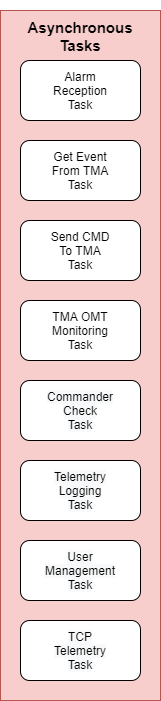

The diagram above was exported from draw.io. Its source (the exported page's mxGraphModel, read from the mxfile embedded in the PNG):
<mxGraphModel dx="259" dy="806" grid="1" gridSize="10" guides="1" tooltips="1" connect="1" arrows="1" fold="1" page="1" pageScale="1" pageWidth="827" pageHeight="1169" math="0" shadow="0">
  <root>
    <mxCell id="0" />
    <mxCell id="1" parent="0" />
    <mxCell id="B4SL1LwDK7pM6GSmwxQc-2" value="&lt;h1 style=&quot;text-align: center ; font-size: 15px&quot;&gt;&lt;br&gt;&lt;/h1&gt;&lt;h1 style=&quot;text-align: center ; font-size: 15px&quot;&gt;&lt;br&gt;&lt;/h1&gt;" style="text;html=1;strokeColor=#b85450;fillColor=#f8cecc;spacing=5;spacingTop=-20;whiteSpace=wrap;overflow=hidden;rounded=0;fontSize=15;" parent="1" vertex="1">
      <mxGeometry x="1280" y="70" width="160" height="690" as="geometry" />
    </mxCell>
    <mxCell id="B4SL1LwDK7pM6GSmwxQc-3" value="Alarm&lt;br&gt;Reception&lt;br&gt;Task&lt;br&gt;" style="rounded=1;whiteSpace=wrap;html=1;" parent="1" vertex="1">
      <mxGeometry x="1300" y="120" width="120" height="60" as="geometry" />
    </mxCell>
    <mxCell id="B4SL1LwDK7pM6GSmwxQc-4" value="Get Event&lt;br&gt;From TMA&lt;br&gt;Task&lt;br&gt;" style="rounded=1;whiteSpace=wrap;html=1;" parent="1" vertex="1">
      <mxGeometry x="1300" y="200" width="120" height="60" as="geometry" />
    </mxCell>
    <mxCell id="B4SL1LwDK7pM6GSmwxQc-5" value="Send CMD&lt;br&gt;To TMA&lt;br&gt;Task" style="rounded=1;whiteSpace=wrap;html=1;" parent="1" vertex="1">
      <mxGeometry x="1300" y="280" width="120" height="60" as="geometry" />
    </mxCell>
    <mxCell id="B4SL1LwDK7pM6GSmwxQc-6" value="&lt;span&gt;TMA OMT&lt;/span&gt;&lt;br&gt;&lt;span&gt;Monitoring&lt;/span&gt;&lt;br&gt;&lt;span&gt;Task&lt;/span&gt;" style="rounded=1;whiteSpace=wrap;html=1;" parent="1" vertex="1">
      <mxGeometry x="1300" y="360" width="120" height="60" as="geometry" />
    </mxCell>
    <mxCell id="B4SL1LwDK7pM6GSmwxQc-7" value="&#10;&#10;&lt;span style=&quot;color: rgb(0, 0, 0); font-family: helvetica; font-size: 12px; font-style: normal; font-weight: 400; letter-spacing: normal; text-align: center; text-indent: 0px; text-transform: none; word-spacing: 0px; background-color: rgb(248, 249, 250); display: inline; float: none;&quot;&gt;Commander&lt;/span&gt;&lt;br style=&quot;color: rgb(0, 0, 0); font-family: helvetica; font-size: 12px; font-style: normal; font-weight: 400; letter-spacing: normal; text-align: center; text-indent: 0px; text-transform: none; word-spacing: 0px; background-color: rgb(248, 249, 250);&quot;&gt;&lt;span style=&quot;color: rgb(0, 0, 0); font-family: helvetica; font-size: 12px; font-style: normal; font-weight: 400; letter-spacing: normal; text-align: center; text-indent: 0px; text-transform: none; word-spacing: 0px; background-color: rgb(248, 249, 250); display: inline; float: none;&quot;&gt;Check&lt;/span&gt;&lt;br style=&quot;color: rgb(0, 0, 0); font-family: helvetica; font-size: 12px; font-style: normal; font-weight: 400; letter-spacing: normal; text-align: center; text-indent: 0px; text-transform: none; word-spacing: 0px; background-color: rgb(248, 249, 250);&quot;&gt;&lt;span style=&quot;color: rgb(0, 0, 0); font-family: helvetica; font-size: 12px; font-style: normal; font-weight: 400; letter-spacing: normal; text-align: center; text-indent: 0px; text-transform: none; word-spacing: 0px; background-color: rgb(248, 249, 250); display: inline; float: none;&quot;&gt;Task&lt;/span&gt;&#10;&#10;" style="rounded=1;whiteSpace=wrap;html=1;" parent="1" vertex="1">
      <mxGeometry x="1300" y="440" width="120" height="60" as="geometry" />
    </mxCell>
    <mxCell id="B4SL1LwDK7pM6GSmwxQc-8" value="&#10;&#10;&lt;span style=&quot;color: rgb(0, 0, 0); font-family: helvetica; font-size: 12px; font-style: normal; font-weight: 400; letter-spacing: normal; text-align: center; text-indent: 0px; text-transform: none; word-spacing: 0px; background-color: rgb(248, 249, 250); display: inline; float: none;&quot;&gt;Telemetry&lt;/span&gt;&lt;br style=&quot;color: rgb(0, 0, 0); font-family: helvetica; font-size: 12px; font-style: normal; font-weight: 400; letter-spacing: normal; text-align: center; text-indent: 0px; text-transform: none; word-spacing: 0px; background-color: rgb(248, 249, 250);&quot;&gt;&lt;span style=&quot;color: rgb(0, 0, 0); font-family: helvetica; font-size: 12px; font-style: normal; font-weight: 400; letter-spacing: normal; text-align: center; text-indent: 0px; text-transform: none; word-spacing: 0px; background-color: rgb(248, 249, 250); display: inline; float: none;&quot;&gt;Logging&lt;/span&gt;&lt;br style=&quot;color: rgb(0, 0, 0); font-family: helvetica; font-size: 12px; font-style: normal; font-weight: 400; letter-spacing: normal; text-align: center; text-indent: 0px; text-transform: none; word-spacing: 0px; background-color: rgb(248, 249, 250);&quot;&gt;&lt;span style=&quot;color: rgb(0, 0, 0); font-family: helvetica; font-size: 12px; font-style: normal; font-weight: 400; letter-spacing: normal; text-align: center; text-indent: 0px; text-transform: none; word-spacing: 0px; background-color: rgb(248, 249, 250); display: inline; float: none;&quot;&gt;Task&lt;/span&gt;&#10;&#10;" style="rounded=1;whiteSpace=wrap;html=1;" parent="1" vertex="1">
      <mxGeometry x="1300" y="520" width="120" height="60" as="geometry" />
    </mxCell>
    <mxCell id="B4SL1LwDK7pM6GSmwxQc-9" value="&#10;&#10;&lt;span style=&quot;color: rgb(0, 0, 0); font-family: helvetica; font-size: 12px; font-style: normal; font-weight: 400; letter-spacing: normal; text-align: center; text-indent: 0px; text-transform: none; word-spacing: 0px; background-color: rgb(248, 249, 250); display: inline; float: none;&quot;&gt;User&lt;/span&gt;&lt;br style=&quot;color: rgb(0, 0, 0); font-family: helvetica; font-size: 12px; font-style: normal; font-weight: 400; letter-spacing: normal; text-align: center; text-indent: 0px; text-transform: none; word-spacing: 0px; background-color: rgb(248, 249, 250);&quot;&gt;&lt;span style=&quot;color: rgb(0, 0, 0); font-family: helvetica; font-size: 12px; font-style: normal; font-weight: 400; letter-spacing: normal; text-align: center; text-indent: 0px; text-transform: none; word-spacing: 0px; background-color: rgb(248, 249, 250); display: inline; float: none;&quot;&gt;Management&lt;/span&gt;&lt;br style=&quot;color: rgb(0, 0, 0); font-family: helvetica; font-size: 12px; font-style: normal; font-weight: 400; letter-spacing: normal; text-align: center; text-indent: 0px; text-transform: none; word-spacing: 0px; background-color: rgb(248, 249, 250);&quot;&gt;&lt;span style=&quot;color: rgb(0, 0, 0); font-family: helvetica; font-size: 12px; font-style: normal; font-weight: 400; letter-spacing: normal; text-align: center; text-indent: 0px; text-transform: none; word-spacing: 0px; background-color: rgb(248, 249, 250); display: inline; float: none;&quot;&gt;Task&lt;/span&gt;&#10;&#10;" style="rounded=1;whiteSpace=wrap;html=1;" parent="1" vertex="1">
      <mxGeometry x="1300" y="600" width="120" height="60" as="geometry" />
    </mxCell>
    <mxCell id="B4SL1LwDK7pM6GSmwxQc-10" value="&#10;&#10;&lt;span style=&quot;color: rgb(0, 0, 0); font-family: helvetica; font-size: 12px; font-style: normal; font-weight: 400; letter-spacing: normal; text-align: center; text-indent: 0px; text-transform: none; word-spacing: 0px; background-color: rgb(248, 249, 250); display: inline; float: none;&quot;&gt;TCP&lt;/span&gt;&lt;br style=&quot;color: rgb(0, 0, 0); font-family: helvetica; font-size: 12px; font-style: normal; font-weight: 400; letter-spacing: normal; text-align: center; text-indent: 0px; text-transform: none; word-spacing: 0px; background-color: rgb(248, 249, 250);&quot;&gt;&lt;span style=&quot;color: rgb(0, 0, 0); font-family: helvetica; font-size: 12px; font-style: normal; font-weight: 400; letter-spacing: normal; text-align: center; text-indent: 0px; text-transform: none; word-spacing: 0px; background-color: rgb(248, 249, 250); display: inline; float: none;&quot;&gt;Telemetry&lt;/span&gt;&lt;br style=&quot;color: rgb(0, 0, 0); font-family: helvetica; font-size: 12px; font-style: normal; font-weight: 400; letter-spacing: normal; text-align: center; text-indent: 0px; text-transform: none; word-spacing: 0px; background-color: rgb(248, 249, 250);&quot;&gt;&lt;span style=&quot;color: rgb(0, 0, 0); font-family: helvetica; font-size: 12px; font-style: normal; font-weight: 400; letter-spacing: normal; text-align: center; text-indent: 0px; text-transform: none; word-spacing: 0px; background-color: rgb(248, 249, 250); display: inline; float: none;&quot;&gt;Task&lt;/span&gt;&#10;&#10;" style="rounded=1;whiteSpace=wrap;html=1;" parent="1" vertex="1">
      <mxGeometry x="1300" y="680" width="120" height="60" as="geometry" />
    </mxCell>
    <mxCell id="B4SL1LwDK7pM6GSmwxQc-14" value="&lt;b&gt;Asynchronous Tasks&lt;/b&gt;" style="text;html=1;strokeColor=none;fillColor=none;align=center;verticalAlign=middle;whiteSpace=wrap;rounded=0;fontSize=15;" parent="1" vertex="1">
      <mxGeometry x="1305" y="76" width="110" height="40" as="geometry" />
    </mxCell>
  </root>
</mxGraphModel>